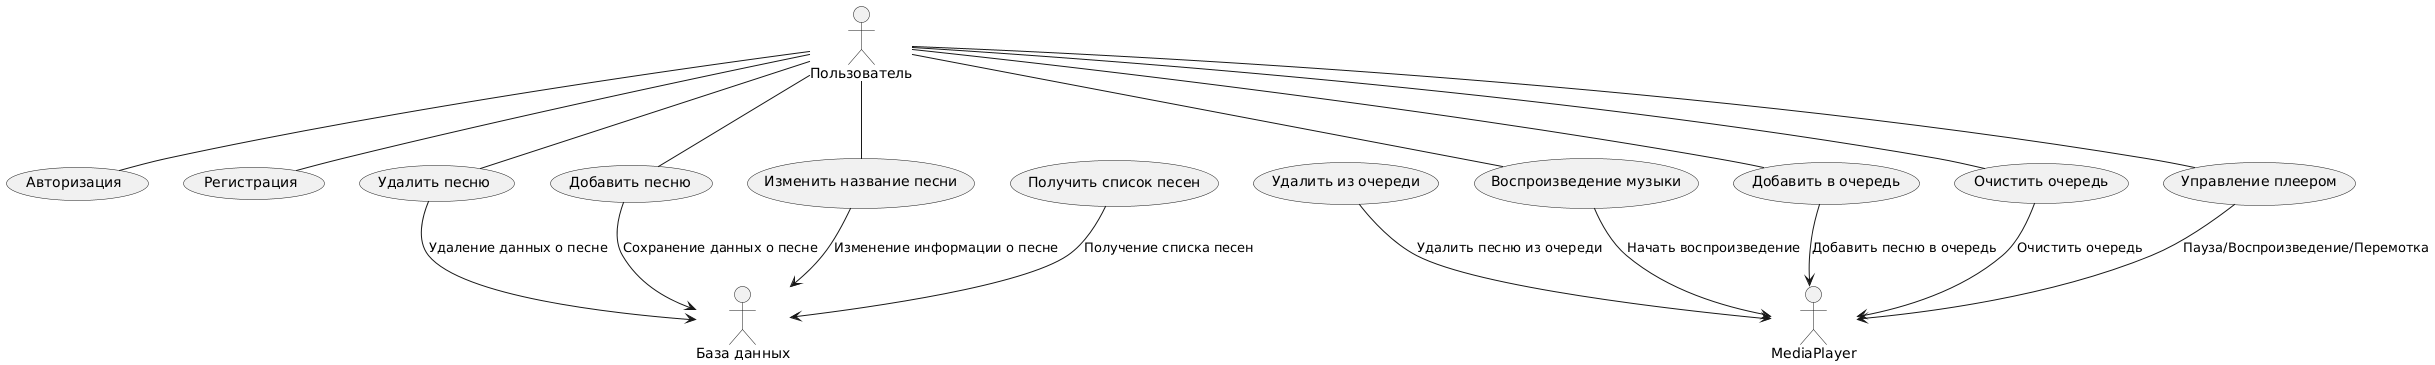

The diagram above was rendered by PlantUML. Its source (embedded in the PNG):
@startuml
actor "Пользователь" as User
actor "База данных" as Database
actor "MediaPlayer" as Player

usecase "Авторизация" as UC_Auth
usecase "Регистрация" as UC_Register
usecase "Воспроизведение музыки" as UC_PlayMusic
usecase "Добавить песню" as UC_AddMusic
usecase "Удалить песню" as UC_DeleteMusic
usecase "Добавить в очередь" as UC_AddToQueue
usecase "Удалить из очереди" as UC_RemoveFromQueue
usecase "Изменить название песни" as UC_RenameMusic
usecase "Очистить очередь" as UC_ClearQueue
usecase "Управление плеером" as UC_ControlPlayer
usecase "Получить список песен" as UC_GetMusicList

User -- UC_Auth : ""
User -- UC_Register : ""
User -- UC_PlayMusic : ""
User -- UC_AddMusic : ""
User -- UC_DeleteMusic : ""
User -- UC_AddToQueue : ""
User -- UC_RenameMusic : ""
User -- UC_ClearQueue : ""
User -- UC_ControlPlayer : ""

UC_AddMusic --> Database : "Сохранение данных о песне"
UC_DeleteMusic --> Database : "Удаление данных о песне"
UC_GetMusicList --> Database : "Получение списка песен"
UC_RenameMusic --> Database : "Изменение информации о песне"

UC_PlayMusic --> Player : "Начать воспроизведение"
UC_ControlPlayer --> Player : "Пауза/Воспроизведение/Перемотка"
UC_AddToQueue --> Player : "Добавить песню в очередь"
UC_RemoveFromQueue --> Player : "Удалить песню из очереди"
UC_ClearQueue --> Player : "Очистить очередь"
@enduml